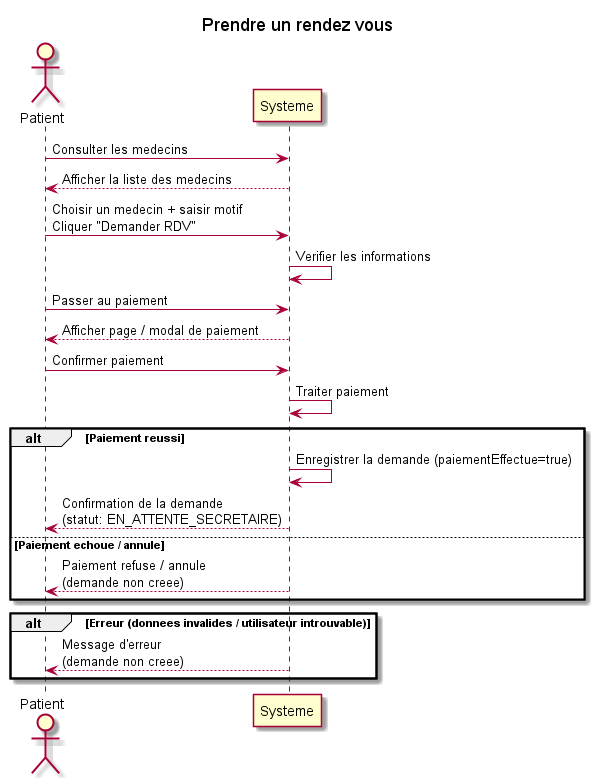

The diagram above was rendered by PlantUML. Its source (embedded in the PNG):
@startuml
' Sequence diagram - Prendre un rendez vous (Demande RDV) - Black box
' (Acteur <-> Systeme, sans details internes)

title Prendre un rendez vous 

actor "Patient" as P
participant "Systeme" as SYS

P -> SYS : Consulter les medecins
SYS --> P : Afficher la liste des medecins

P -> SYS : Choisir un medecin + saisir motif\nCliquer "Demander RDV"
SYS -> SYS : Verifier les informations

P -> SYS : Passer au paiement
SYS --> P : Afficher page / modal de paiement
P -> SYS : Confirmer paiement
SYS -> SYS : Traiter paiement

alt Paiement reussi
  SYS -> SYS : Enregistrer la demande (paiementEffectue=true)
  SYS --> P : Confirmation de la demande\n(statut: EN_ATTENTE_SECRETAIRE)
else Paiement echoue / annule
  SYS --> P : Paiement refuse / annule\n(demande non creee)
end

alt Erreur (donnees invalides / utilisateur introuvable)
  SYS --> P : Message d'erreur\n(demande non creee)
end

@enduml